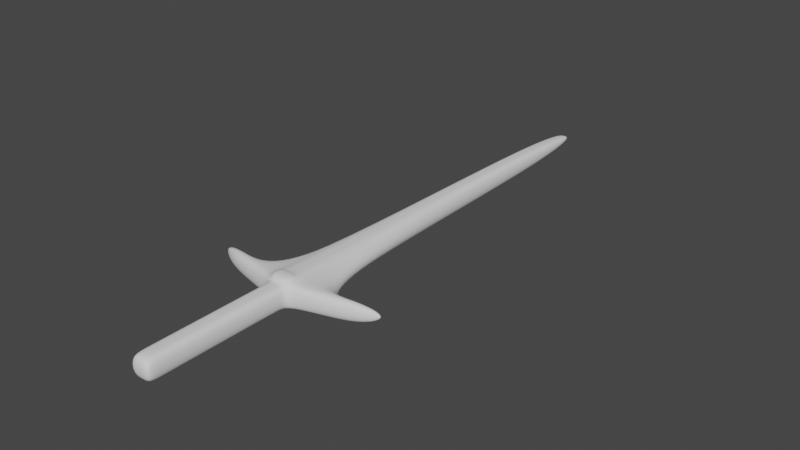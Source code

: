 # Source: Sword.blend  (saved by Blender 3.5.10; exported with 4.5.12 LTS)
import bpy
from mathutils import Matrix  # noqa: F401  (used for matrix-valued properties, if any)

bpy.ops.wm.read_factory_settings(use_empty=True)
scene = bpy.context.scene
scene.name = 'Scene'

# ---- collections
col_collection = bpy.data.collections.new('Collection'); scene.collection.children.link(col_collection)

# ---- world
world_world = bpy.data.worlds.new('World'); scene.world = world_world
world_world.use_nodes = True; world_world.node_tree.nodes.clear()
_N = world_world.node_tree.nodes; _L = world_world.node_tree.links
n0 = _N.new('ShaderNodeOutputWorld'); n0.name = 'World Output'; n0.location = (300, 300)
n1 = _N.new('ShaderNodeBackground'); n1.name = 'Background'; n1.location = (10, 300)
n1.inputs[0].default_value = (0.05088, 0.05088, 0.05088, 1.0)
_L.new(n1.outputs[0], n0.inputs[0])
n0.is_active_output = True
world_world.color = (0.05088, 0.05088, 0.05088)
world_world.use_sun_shadow = False
world_world.sun_shadow_jitter_overblur = 0.0

# ---- meshes
me_cube_002 = bpy.data.meshes.new('Cube.002')
me_cube_002.from_pydata([(0.25, 12.0, -0.25), (0.25, 12.0, 0.25), (0.25, 14.0, -0.25), (0.25, 14.0, 0.25), (0.0, 14.0, -0.25), (0.0, 14.0, 0.25), (0.0, 12.0, -0.25), (0.0, 12.0, 0.25), (0.25, 12.28, -0.25), (0.25, 12.28, 0.25), (0.0, 12.28, 0.25), (0.0, 12.28, -0.25), (0.25, 13.82, -0.25), (0.25, 13.82, 0.25), (0.0, 13.82, 0.25), (0.0, 13.82, -0.25), (0.0, 15.26, 0.25), (0.25, 15.26, 0.25), (0.25, 15.26, -0.2726), (0.0, 15.26, -0.2726), (0.0, 15.6, 0.25), (0.25, 15.6, 0.25), (0.25, 15.6, -0.2726), (0.0, 15.6, -0.2726), (1.604, 15.53, 0.25), (1.604, 15.53, -0.25), (1.604, 15.87, 0.25), (1.604, 15.87, -0.25), (0.25, 15.16, -0.25), (0.25, 15.16, 0.25), (0.0, 15.16, -0.25), (0.0, 15.16, 0.25), (2.052, 15.84, 0.0498), (2.052, 15.84, -0.0498), (2.021, 15.9, 0.0498), (2.021, 15.9, -0.0498), (0.0, 25.6, 0.25), (0.25, 25.6, 0.25), (0.25, 25.6, -0.2726), (0.0, 25.6, -0.2726), (0.0, 15.26, 0.3663), (0.25, 15.26, 0.3663), (0.0, 15.6, 0.3663), (0.25, 15.6, 0.3663)], [], [(29, 28, 18, 17), (8, 9, 1, 0), (11, 8, 0, 6), (9, 10, 7, 1), (0, 1, 7, 6), (13, 14, 10, 9), (15, 12, 8, 11), (12, 13, 9, 8), (2, 3, 13, 12), (4, 2, 12, 15), (3, 5, 14, 13), (19, 16, 20, 23), (28, 30, 19, 18), (31, 29, 17, 16), (30, 31, 16, 19), (22, 23, 39, 38), (18, 22, 27, 25), (18, 19, 23, 22), (20, 16, 40, 42), (26, 24, 32, 34), (17, 18, 25, 24), (21, 17, 24, 26), (22, 21, 26, 27), (4, 5, 31, 30), (5, 3, 29, 31), (2, 4, 30, 28), (3, 2, 28, 29), (32, 33, 35, 34), (27, 26, 34, 35), (25, 27, 35, 33), (24, 25, 33, 32), (39, 36, 37, 38), (20, 21, 37, 36), (23, 20, 36, 39), (21, 22, 38, 37), (40, 41, 43, 42), (21, 20, 42, 43), (17, 21, 43, 41), (16, 17, 41, 40)])
_uv = me_cube_002.uv_layers.new(name='UVMap')
_uv.uv.foreach_set('vector', [0.625, 0.5, 0.375, 0.5, 0.375, 0.5, 0.625, 0.5, 0.375, 0.7146, 0.625, 0.7146, 0.625, 0.75, 0.375, 0.75, 0.25, 0.7146, 0.375, 0.7146, 0.375, 0.75, 0.25, 0.75, 0.625, 0.7146, 0.75, 0.7146, 0.75, 0.75, 0.625, 0.75, 0.375, 0.75, 0.625, 0.75, 0.625, 0.875, 0.375, 0.875, 0.625, 0.5226, 0.75, 0.5226, 0.75, 0.7146, 0.625, 0.7146, 0.25, 0.5226, 0.375, 0.5226, 0.375, 0.7146, 0.25, 0.7146, 0.375, 0.5226, 0.625, 0.5226, 0.625, 0.7146, 0.375, 0.7146, 0.375, 0.5, 0.625, 0.5, 0.625, 0.5226, 0.375, 0.5226, 0.25, 0.5, 0.375, 0.5, 0.375, 0.5226, 0.25, 0.5226, 0.625, 0.5, 0.75, 0.5, 0.75, 0.5226, 0.625, 0.5226, 0.0, 0.0, 0.0, 0.0, 0.0, 0.0, 0.0, 0.0, 0.375, 0.5, 0.25, 0.5, 0.25, 0.5, 0.375, 0.5, 0.75, 0.5, 0.625, 0.5, 0.625, 0.5, 0.75, 0.5, 0.0, 0.0, 0.0, 0.0, 0.0, 0.0, 0.0, 0.0, 0.375, 0.5, 0.25, 0.5, 0.25, 0.5, 0.375, 0.5, 0.375, 0.5, 0.375, 0.5, 0.375, 0.5, 0.375, 0.5, 0.375, 0.5, 0.25, 0.5, 0.25, 0.5, 0.375, 0.5, 0.0, 0.0, 0.0, 0.0, 0.0, 0.0, 0.0, 0.0, 0.625, 0.5, 0.625, 0.5, 0.625, 0.5, 0.625, 0.5, 0.625, 0.5, 0.375, 0.5, 0.375, 0.5, 0.625, 0.5, 0.625, 0.5, 0.625, 0.5, 0.625, 0.5, 0.625, 0.5, 0.375, 0.5, 0.625, 0.5, 0.625, 0.5, 0.375, 0.5, 0.0, 0.0, 0.0, 0.0, 0.0, 0.0, 0.0, 0.0, 0.75, 0.5, 0.625, 0.5, 0.625, 0.5, 0.75, 0.5, 0.375, 0.5, 0.25, 0.5, 0.25, 0.5, 0.375, 0.5, 0.625, 0.5, 0.375, 0.5, 0.375, 0.5, 0.625, 0.5, 0.625, 0.5, 0.375, 0.5, 0.375, 0.5, 0.625, 0.5, 0.375, 0.5, 0.625, 0.5, 0.625, 0.5, 0.375, 0.5, 0.375, 0.5, 0.375, 0.5, 0.375, 0.5, 0.375, 0.5, 0.625, 0.5, 0.375, 0.5, 0.375, 0.5, 0.625, 0.5, 0.375, 0.375, 0.625, 0.375, 0.625, 0.5, 0.375, 0.5, 0.75, 0.5, 0.625, 0.5, 0.625, 0.5, 0.75, 0.5, 0.0, 0.0, 0.0, 0.0, 0.0, 0.0, 0.0, 0.0, 0.625, 0.5, 0.375, 0.5, 0.375, 0.5, 0.625, 0.5, 0.75, 0.5, 0.625, 0.5, 0.625, 0.5, 0.75, 0.5, 0.625, 0.5, 0.75, 0.5, 0.75, 0.5, 0.625, 0.5, 0.625, 0.5, 0.625, 0.5, 0.625, 0.5, 0.625, 0.5, 0.75, 0.5, 0.625, 0.5, 0.625, 0.5, 0.75, 0.5])
me_cube_002.update()

# ---- objects
ob_cube = bpy.data.objects.new('Cube', me_cube_002)

# ---- transforms, parenting, visibility, modifiers, constraints
ob_cube.location = (0.0, 0.0, 0.0)
_m = ob_cube.modifiers.new('Mirror', 'MIRROR')
_m = ob_cube.modifiers.new('Subdivision', 'SUBSURF')
_m.levels = 4
_m.render_levels = 4

# ---- collection membership
col_collection.objects.link(ob_cube)

# ---- scene / render settings (as saved in the file)
scene.frame_start = 1; scene.frame_end = 250; scene.frame_set(1)
scene.render.engine = 'BLENDER_EEVEE_NEXT'
scene.cycles.sampling_pattern = 'TABULATED_SOBOL'
scene.view_settings.view_transform = 'Filmic'
bpy.context.view_layer.update()

# ---- added for rendering (the .blend has no active camera and no usable light): camera, sun
cam_auto = bpy.data.cameras.new('AutoCamera')
cam_auto.lens = 50.0
cam_auto.sensor_width = 36.0
cam_auto.clip_end = 1000.0
ob_auto_camera = bpy.data.objects.new('AutoCamera', cam_auto)
scene.collection.objects.link(ob_auto_camera)
ob_auto_camera.location = (13.1607, 3.00931, 10.5754)
ob_auto_camera.rotation_euler = (1.09748, -7.21219e-08, 0.694738)
scene.camera = ob_auto_camera
light_auto_sun = bpy.data.lights.new('AutoSun', 'SUN')
light_auto_sun.energy = 3.0
light_auto_sun.angle = 0.0523599
ob_auto_sun = bpy.data.objects.new('AutoSun', light_auto_sun)
scene.collection.objects.link(ob_auto_sun)
ob_auto_sun.rotation_euler = (0.872665, 0.174533, 0.523599)
bpy.context.view_layer.update()
